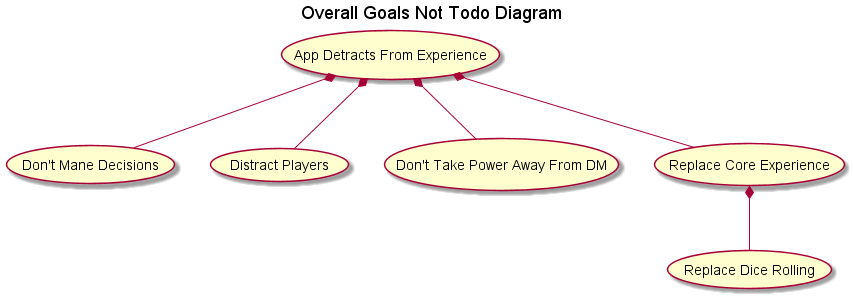

The diagram above was rendered by PlantUML. Its source (embedded in the PNG):
@startuml
(App Detracts From Experience) as ADFE
(Don't Mane Decisions) as DMD
(Distract Players) as DP
(Don't Take Power Away From DM) as DTPAFD
(Replace Core Experience) as RCE

(Replace Dice Rolling) as RDR

title Overall Goals Not Todo Diagram

ADFE *-- DMD
ADFE *-- DP
ADFE *-- DTPAFD
ADFE *-- RCE

RCE *-- RDR

@enduml